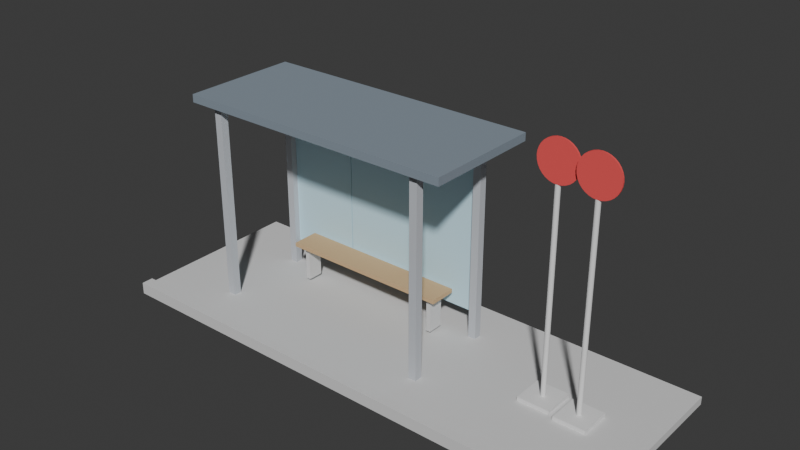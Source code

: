 # Source: mini-capstone.blend  (saved by Blender 4.5.92; exported with 4.5.12 LTS)
import bpy
from mathutils import Matrix  # noqa: F401  (used for matrix-valued properties, if any)

bpy.ops.wm.read_factory_settings(use_empty=True)
scene = bpy.context.scene
scene.name = 'Scene'

# ---- collections
col_collection = bpy.data.collections.new('Collection'); scene.collection.children.link(col_collection)
col_ifcproject_my_project = bpy.data.collections.new('IfcProject/My Project'); scene.collection.children.link(col_ifcproject_my_project)
col_ifcsite_my_site = bpy.data.collections.new('IfcSite/My Site'); col_ifcproject_my_project.children.link(col_ifcsite_my_site)
col_ifcbuilding_my_building = bpy.data.collections.new('IfcBuilding/My Building'); col_ifcproject_my_project.children.link(col_ifcbuilding_my_building)
col_ifcbuildingstorey_my_storey = bpy.data.collections.new('IfcBuildingStorey/My Storey'); col_ifcproject_my_project.children.link(col_ifcbuildingstorey_my_storey)
col_ifctypeproduct = bpy.data.collections.new('IfcTypeProduct'); col_ifcproject_my_project.children.link(col_ifctypeproduct)

# ---- materials (node trees are filled in below, after node groups)
mat_columns = bpy.data.materials.new('columns')
mat_columns.diffuse_color = (0.552, 0.5776, 0.6172, 1.0)
mat_road = bpy.data.materials.new('road')
mat_road.diffuse_color = (0.7011, 0.7011, 0.7011, 1.0)
mat_roof = bpy.data.materials.new('roof')
mat_roof.diffuse_color = (0.2502, 0.3005, 0.3515, 1.0)
mat_glass = bpy.data.materials.new('glass')
mat_glass.surface_render_method = 'BLENDED'
mat_glass.blend_method = 'BLEND'
mat_glass.diffuse_color = (0.5972, 0.8469, 0.9473, 0.4)
mat_bench = bpy.data.materials.new('bench')
mat_bench.diffuse_color = (0.6514, 0.4508, 0.2502, 1.0)
mat_stop = bpy.data.materials.new('stop')
mat_stop.diffuse_color = (0.8469, 0.0999, 0.0999, 1.0)

# ---- material node trees

# ---- world
world_world = bpy.data.worlds.new('World'); scene.world = world_world
world_world.use_nodes = True; world_world.node_tree.nodes.clear()
_N = world_world.node_tree.nodes; _L = world_world.node_tree.links
n0 = _N.new('ShaderNodeOutputWorld'); n0.name = 'World Output'; n0.location = (200, 100)
n1 = _N.new('ShaderNodeBackground'); n1.name = 'Background'; n1.location = (-200, 100)
n1.inputs[0].default_value = (0.05088, 0.05088, 0.05088, 1.0)
_L.new(n1.outputs[0], n0.inputs[0])
n0.is_active_output = True
world_world.color = (0.05088, 0.05088, 0.05088)
world_world.sun_shadow_jitter_overblur = 0.0

# ---- meshes
me_11_139 = bpy.data.meshes.new('11/139')
me_11_139.from_pydata([(-0.05, -0.05, 0.0), (-0.05, -0.05, 2.5), (0.05, -0.05, 2.5), (0.05, -0.05, 0.0), (0.05, 0.05, 2.5), (0.05, 0.05, 0.0), (-0.05, 0.05, 2.5), (-0.05, 0.05, 0.0)], [], [(1, 0, 3), (2, 1, 3), (2, 3, 5), (4, 2, 5), (4, 5, 7), (6, 4, 7), (6, 7, 0), (1, 6, 0), (3, 0, 5), (0, 7, 5), (4, 1, 2), (4, 6, 1)])
me_11_139.materials.append(mat_columns)
me_11_139.update()
me_11_124 = bpy.data.meshes.new('11/124')
me_11_124.from_pydata([(-0.05, -0.05, 0.0), (-0.05, -0.05, 2.5), (0.05, -0.05, 2.5), (0.05, -0.05, 0.0), (0.05, 0.05, 2.5), (0.05, 0.05, 0.0), (-0.05, 0.05, 2.5), (-0.05, 0.05, 0.0)], [], [(1, 0, 3), (2, 1, 3), (2, 3, 5), (4, 2, 5), (4, 5, 7), (6, 4, 7), (6, 7, 0), (1, 6, 0), (3, 0, 5), (0, 7, 5), (4, 1, 2), (4, 6, 1)])
me_11_124.materials.append(mat_columns)
me_11_124.update()
me_11_185 = bpy.data.meshes.new('11/185')
me_11_185.from_pydata([(-0.05, -0.05, 0.0), (-0.05, -0.05, 2.5), (0.05, -0.05, 2.5), (0.05, -0.05, 0.0), (0.05, 0.05, 2.5), (0.05, 0.05, 0.0), (-0.05, 0.05, 2.5), (-0.05, 0.05, 0.0)], [], [(1, 0, 3), (2, 1, 3), (2, 3, 5), (4, 2, 5), (4, 5, 7), (6, 4, 7), (6, 7, 0), (1, 6, 0), (3, 0, 5), (0, 7, 5), (4, 1, 2), (4, 6, 1)])
me_11_185.materials.append(mat_columns)
me_11_185.update()
me_11_207 = bpy.data.meshes.new('11/207')
me_11_207.from_pydata([(-0.05, -0.05, 0.0), (-0.05, -0.05, 2.5), (0.05, -0.05, 2.5), (0.05, -0.05, 0.0), (0.05, 0.05, 2.5), (0.05, 0.05, 0.0), (-0.05, 0.05, 2.5), (-0.05, 0.05, 0.0)], [], [(1, 0, 3), (2, 1, 3), (2, 3, 5), (4, 2, 5), (4, 5, 7), (6, 4, 7), (6, 7, 0), (1, 6, 0), (3, 0, 5), (0, 7, 5), (4, 1, 2), (4, 6, 1)])
me_11_207.materials.append(mat_columns)
me_11_207.update()
me_11_254 = bpy.data.meshes.new('11/254')
me_11_254.from_pydata([(1.639e-07, -2.2, -0.1), (1.639e-07, -2.2, 0.0), (6.5, -2.2, 0.0), (6.5, -2.2, -0.1), (6.5, 0.0, 0.0), (6.5, 0.0, -0.1), (0.0, 0.0, 0.0), (0.0, 0.0, -0.1)], [], [(1, 0, 3), (2, 1, 3), (2, 3, 5), (4, 2, 5), (4, 5, 7), (6, 4, 7), (6, 7, 0), (1, 6, 0), (3, 0, 5), (0, 7, 5), (4, 1, 2), (4, 6, 1)])
me_11_254.materials.append(mat_road)
me_11_254.update()
me_11_305 = bpy.data.meshes.new('11/305')
me_11_305.from_pydata([(0.0, 0.0, -0.1), (0.0, 0.0, 0.05), (0.0, -0.15, 0.05), (0.0, -0.15, -0.1), (6.5, -0.15, 0.05), (6.5, -0.15, -0.1), (6.5, 5.96e-08, 0.05), (6.5, 5.96e-08, -0.1)], [], [(1, 0, 3), (2, 1, 3), (2, 3, 5), (4, 2, 5), (4, 5, 7), (6, 4, 7), (6, 7, 0), (1, 6, 0), (3, 0, 5), (5, 0, 7), (4, 1, 2), (6, 1, 4)])
me_11_305.materials.append(mat_road)
me_11_305.update()
me_11_327 = bpy.data.meshes.new('11/327')
me_11_327.from_pydata([(0.0, 0.0, -0.1), (0.0, 0.0, 0.0), (3.6, 0.0, 0.0), (3.6, 0.0, -0.1), (3.6, -1.5, 0.0), (3.6, -1.5, -0.1), (8.742e-08, -1.5, 0.0), (8.742e-08, -1.5, -0.1)], [], [(3, 0, 1), (3, 1, 2), (5, 3, 2), (5, 2, 4), (7, 5, 4), (7, 4, 6), (0, 7, 6), (0, 6, 1), (7, 3, 5), (0, 3, 7), (4, 2, 6), (6, 2, 1)])
me_11_327.materials.append(mat_roof)
me_11_327.update()
me_11_534 = bpy.data.meshes.new('11/534')
me_11_534.from_pydata([(0.0, 0.0, -2.1), (0.0, 0.0, 0.0), (0.92, 0.0, 0.0), (0.92, 0.0, -2.1), (0.92, -0.02, 0.0), (0.92, -0.02, -2.1), (1.153e-05, -0.02, 0.0), (1.153e-05, -0.02, -2.1)], [], [(3, 0, 1), (3, 1, 2), (5, 3, 2), (5, 2, 4), (7, 5, 4), (7, 4, 6), (0, 7, 6), (0, 6, 1), (7, 3, 5), (0, 3, 7), (4, 2, 6), (6, 2, 1)])
me_11_534.materials.append(mat_glass)
me_11_534.update()
me_11_560 = bpy.data.meshes.new('11/560')
me_11_560.from_pydata([(0.0, 0.0, -2.1), (0.0, 0.0, 0.0), (0.92, 0.0, 0.0), (0.92, 0.0, -2.1), (0.92, -0.02, 0.0), (0.92, -0.02, -2.1), (1.153e-05, -0.02, 0.0), (1.153e-05, -0.02, -2.1)], [], [(3, 0, 1), (3, 1, 2), (5, 3, 2), (5, 2, 4), (7, 5, 4), (7, 4, 6), (0, 7, 6), (0, 6, 1), (7, 3, 5), (0, 3, 7), (4, 2, 6), (6, 2, 1)])
me_11_560.materials.append(mat_glass)
me_11_560.update()
me_11_587 = bpy.data.meshes.new('11/587')
me_11_587.from_pydata([(0.0, 0.0, -2.1), (0.0, 0.0, 0.0), (0.92, 0.0, 0.0), (0.92, 0.0, -2.1), (0.92, -0.02, 0.0), (0.92, -0.02, -2.1), (1.153e-05, -0.02, 0.0), (1.153e-05, -0.02, -2.1)], [], [(3, 0, 1), (3, 1, 2), (5, 3, 2), (5, 2, 4), (7, 5, 4), (7, 4, 6), (0, 7, 6), (0, 6, 1), (7, 3, 5), (0, 3, 7), (4, 2, 6), (6, 2, 1)])
me_11_587.materials.append(mat_glass)
me_11_587.update()
me_11_838 = bpy.data.meshes.new('11/838')
me_11_838.from_pydata([(0.0, 0.0, -0.1), (0.0, 0.0, -0.05), (2.2, 0.0, -0.05), (2.2, 0.0, -0.1), (2.2, -0.35, -0.05), (2.2, -0.35, -0.1), (-1.434e-07, -0.35, -0.05), (-1.434e-07, -0.35, -0.1)], [], [(3, 0, 1), (3, 1, 2), (5, 3, 2), (5, 2, 4), (7, 5, 4), (7, 4, 6), (0, 7, 6), (0, 6, 1), (0, 3, 5), (0, 5, 7), (4, 2, 1), (6, 4, 1)])
me_11_838.materials.append(mat_bench)
me_11_838.update()
me_11_1122 = bpy.data.meshes.new('11/1122')
me_11_1122.from_pydata([(0.0, 0.0, -0.1), (0.0, 0.0, 0.35), (0.06, 0.0, 0.35), (0.06, 0.0, -0.1), (0.06, -0.2, 0.35), (0.06, -0.2, -0.1), (1.845e-05, -0.2, 0.35), (1.845e-05, -0.2, -0.1)], [], [(3, 0, 1), (3, 1, 2), (5, 3, 2), (5, 2, 4), (7, 5, 4), (7, 4, 6), (0, 7, 6), (0, 6, 1), (3, 5, 7), (0, 3, 7), (6, 4, 2), (6, 2, 1)])
me_11_1122.materials.append(mat_road)
me_11_1122.update()
me_11_1148 = bpy.data.meshes.new('11/1148')
me_11_1148.from_pydata([(0.0, 0.0, -0.1), (0.0, 0.0, 0.35), (0.06, 0.0, 0.35), (0.06, 0.0, -0.1), (0.06, -0.2, 0.35), (0.06, -0.2, -0.1), (1.845e-05, -0.2, 0.35), (1.845e-05, -0.2, -0.1)], [], [(3, 0, 1), (3, 1, 2), (5, 3, 2), (5, 2, 4), (7, 5, 4), (7, 4, 6), (0, 7, 6), (0, 6, 1), (3, 5, 7), (0, 3, 7), (6, 4, 2), (6, 2, 1)])
me_11_1148.materials.append(mat_road)
me_11_1148.update()
me_11_1410 = bpy.data.meshes.new('11/1410')
me_11_1410.from_pydata([(0.0, 0.25, -0.01), (0.0, 0.25, 0.01), (0.04877, 0.2452, 0.01), (0.04877, 0.2452, -0.01), (0.09567, 0.231, 0.01), (0.09567, 0.231, -0.01), (0.1389, 0.2079, 0.01), (0.1389, 0.2079, -0.01), (0.1768, 0.1768, 0.01), (0.1768, 0.1768, -0.01), (0.2079, 0.1389, 0.01), (0.2079, 0.1389, -0.01), (0.231, 0.09567, 0.01), (0.231, 0.09567, -0.01), (0.2452, 0.04877, 0.01), (0.2452, 0.04877, -0.01), (0.25, 0.0, 0.01), (0.25, 0.0, -0.01), (0.2452, -0.04877, 0.01), (0.2452, -0.04877, -0.01), (0.231, -0.09567, 0.01), (0.231, -0.09567, -0.01), (0.2079, -0.1389, 0.01), (0.2079, -0.1389, -0.01), (0.1768, -0.1768, 0.01), (0.1768, -0.1768, -0.01), (0.1389, -0.2079, 0.01), (0.1389, -0.2079, -0.01), (0.09567, -0.231, 0.01), (0.09567, -0.231, -0.01), (0.04877, -0.2452, 0.01), (0.04877, -0.2452, -0.01), (0.0, -0.25, 0.01), (0.0, -0.25, -0.01), (-0.04877, -0.2452, 0.01), (-0.04877, -0.2452, -0.01), (-0.09567, -0.231, 0.01), (-0.09567, -0.231, -0.01), (-0.1389, -0.2079, 0.01), (-0.1389, -0.2079, -0.01), (-0.1768, -0.1768, 0.01), (-0.1768, -0.1768, -0.01), (-0.2079, -0.1389, 0.01), (-0.2079, -0.1389, -0.01), (-0.231, -0.09567, 0.01), (-0.231, -0.09567, -0.01), (-0.2452, -0.04877, 0.01), (-0.2452, -0.04877, -0.01), (-0.25, 0.0, 0.01), (-0.25, 0.0, -0.01), (-0.2452, 0.04877, 0.01), (-0.2452, 0.04877, -0.01), (-0.231, 0.09567, 0.01), (-0.231, 0.09567, -0.01), (-0.2079, 0.1389, 0.01), (-0.2079, 0.1389, -0.01), (-0.1768, 0.1768, 0.01), (-0.1768, 0.1768, -0.01), (-0.1389, 0.2079, 0.01), (-0.1389, 0.2079, -0.01), (-0.09567, 0.231, 0.01), (-0.09567, 0.231, -0.01), (-0.04877, 0.2452, 0.01), (-0.04877, 0.2452, -0.01), (-0.2064, -2.8, -0.2194), (-0.2064, -2.8, 0.1806), (0.1936, -2.8, -0.2194), (0.1936, -2.8, 0.1806), (-0.2064, -2.75, 0.1806), (-0.2064, -2.75, -0.2194), (0.1936, -2.75, 0.1806), (0.1936, -2.75, -0.2194), (-0.006429, -2.75, -0.04942), (-0.0005765, -2.75, -0.04885), (0.005051, -2.75, -0.04714), (0.01024, -2.75, -0.04437), (0.01478, -2.75, -0.04064), (0.01851, -2.75, -0.03609), (0.02129, -2.75, -0.0309), (0.02299, -2.75, -0.02528), (0.02357, -2.75, -0.01942), (0.02299, -2.75, -0.01357), (0.02129, -2.75, -0.007943), (0.01851, -2.75, -0.002756), (0.01478, -2.75, 0.00179), (0.01024, -2.75, 0.005521), (0.005051, -2.75, 0.008293), (-0.0005765, -2.75, 0.01), (-0.006429, -2.75, 0.01058), (-0.01228, -2.75, 0.01), (-0.01791, -2.75, 0.008293), (-0.0231, -2.75, 0.005521), (-0.02764, -2.75, 0.00179), (-0.03137, -2.75, -0.002756), (-0.03415, -2.75, -0.007943), (-0.03585, -2.75, -0.01357), (-0.03643, -2.75, -0.01942), (-0.03585, -2.75, -0.02528), (-0.03415, -2.75, -0.0309), (-0.03137, -2.75, -0.03609), (-0.02764, -2.75, -0.04064), (-0.0231, -2.75, -0.04437), (-0.01791, -2.75, -0.04714), (-0.01228, -2.75, -0.04885), (-0.006429, -0.25, -0.04942), (-0.0005765, -0.25, -0.04885), (-0.01228, -0.25, -0.04885), (-0.01791, -0.25, -0.04714), (-0.0231, -0.25, -0.04437), (-0.02764, -0.25, -0.04064), (-0.03137, -0.25, -0.03609), (-0.03415, -0.25, -0.0309), (-0.03585, -0.25, -0.02528), (-0.03643, -0.25, -0.01942), (-0.03585, -0.25, -0.01357), (-0.03415, -0.25, -0.007943), (-0.03137, -0.25, -0.002756), (-0.02764, -0.25, 0.00179), (-0.0231, -0.25, 0.005521), (-0.01791, -0.25, 0.008293), (-0.01228, -0.25, 0.01), (-0.006429, -0.25, 0.01058), (-0.0005765, -0.25, 0.01), (0.005051, -0.25, 0.008293), (0.01024, -0.25, 0.005521), (0.01478, -0.25, 0.00179), (0.01851, -0.25, -0.002756), (0.02129, -0.25, -0.007943), (0.02299, -0.25, -0.01357), (0.02357, -0.25, -0.01942), (0.02299, -0.25, -0.02528), (0.02129, -0.25, -0.0309), (0.01851, -0.25, -0.03609), (0.01478, -0.25, -0.04064), (0.01024, -0.25, -0.04437), (0.005051, -0.25, -0.04714)], [], [(3, 0, 1), (3, 1, 2), (5, 3, 2), (5, 2, 4), (7, 5, 4), (7, 4, 6), (9, 7, 6), (9, 6, 8), (8, 10, 11), (8, 11, 9), (10, 12, 13), (10, 13, 11), (12, 14, 15), (12, 15, 13), (14, 16, 17), (14, 17, 15), (16, 18, 19), (16, 19, 17), (18, 20, 21), (18, 21, 19), (20, 22, 23), (20, 23, 21), (22, 24, 25), (22, 25, 23), (27, 25, 24), (27, 24, 26), (29, 27, 26), (29, 26, 28), (31, 29, 28), (31, 28, 30), (33, 31, 30), (33, 30, 32), (35, 33, 32), (35, 32, 34), (37, 35, 34), (37, 34, 36), (39, 37, 36), (39, 36, 38), (41, 39, 38), (41, 38, 40), (40, 42, 43), (40, 43, 41), (42, 44, 45), (42, 45, 43), (44, 46, 47), (44, 47, 45), (46, 48, 49), (46, 49, 47), (48, 50, 51), (48, 51, 49), (50, 52, 53), (50, 53, 51), (52, 54, 55), (52, 55, 53), (54, 56, 57), (54, 57, 55), (59, 57, 56), (59, 56, 58), (61, 59, 58), (61, 58, 60), (44, 42, 40), (36, 40, 38), (34, 40, 36), (46, 44, 40), (46, 40, 34), (30, 34, 32), (50, 48, 46), (24, 30, 28), (24, 28, 26), (56, 54, 52), (56, 52, 50), (60, 58, 56), (20, 24, 22), (18, 30, 24), (18, 24, 20), (62, 60, 56), (62, 56, 50), (2, 1, 62), (14, 18, 16), (14, 50, 46), (14, 46, 34), (14, 34, 30), (14, 30, 18), (14, 62, 50), (14, 2, 62), (8, 14, 12), (8, 12, 10), (8, 6, 4), (8, 4, 2), (8, 2, 14), (63, 61, 60), (63, 60, 62), (0, 63, 62), (0, 62, 1), (21, 23, 25), (29, 25, 27), (19, 21, 25), (31, 25, 29), (31, 19, 25), (15, 17, 19), (35, 31, 33), (41, 35, 37), (41, 37, 39), (9, 11, 13), (9, 13, 15), (45, 41, 43), (5, 7, 9), (3, 9, 15), (3, 5, 9), (47, 35, 41), (47, 41, 45), (63, 0, 3), (51, 47, 49), (51, 19, 31), (51, 31, 35), (51, 15, 19), (51, 3, 15), (51, 35, 47), (51, 63, 3), (57, 51, 53), (57, 53, 55), (57, 59, 61), (57, 61, 63), (57, 63, 51), (66, 65, 64), (66, 67, 65), (64, 65, 68), (64, 68, 69), (70, 65, 67), (70, 68, 65), (70, 71, 69), (70, 69, 68), (67, 66, 71), (67, 71, 70), (69, 66, 64), (69, 71, 66), (90, 91, 92), (94, 92, 93), (94, 90, 92), (87, 88, 89), (87, 89, 90), (97, 95, 96), (98, 94, 95), (98, 95, 97), (98, 90, 94), (86, 87, 90), (84, 85, 86), (100, 98, 99), (82, 83, 84), (103, 100, 101), (103, 101, 102), (81, 82, 84), (72, 90, 98), (72, 86, 90), (72, 98, 100), (72, 84, 86), (72, 100, 103), (79, 80, 81), (77, 78, 79), (77, 81, 84), (77, 84, 72), (77, 79, 81), (75, 73, 74), (76, 72, 73), (76, 73, 75), (76, 77, 72), (105, 73, 72), (104, 105, 72), (106, 104, 72), (106, 72, 103), (107, 106, 103), (107, 103, 102), (111, 109, 110), (107, 108, 109), (107, 109, 111), (114, 111, 112), (114, 112, 113), (105, 104, 106), (105, 106, 107), (115, 107, 111), (115, 111, 114), (135, 105, 107), (117, 115, 116), (133, 134, 135), (119, 117, 118), (131, 132, 133), (130, 131, 133), (120, 107, 115), (120, 115, 117), (120, 117, 119), (122, 120, 121), (122, 135, 107), (122, 107, 120), (128, 129, 130), (128, 133, 135), (128, 130, 133), (125, 122, 123), (125, 123, 124), (125, 126, 127), (125, 127, 128), (125, 135, 122), (125, 128, 135), (108, 107, 102), (108, 102, 101), (109, 108, 101), (109, 101, 100), (100, 99, 110), (100, 110, 109), (99, 98, 111), (99, 111, 110), (98, 97, 112), (98, 112, 111), (97, 96, 113), (97, 113, 112), (96, 95, 114), (96, 114, 113), (95, 94, 115), (95, 115, 114), (94, 93, 116), (94, 116, 115), (93, 92, 117), (93, 117, 116), (118, 117, 92), (118, 92, 91), (119, 118, 91), (119, 91, 90), (120, 119, 90), (120, 90, 89), (121, 120, 89), (121, 89, 88), (121, 88, 87), (122, 121, 87), (122, 87, 86), (123, 122, 86), (123, 86, 85), (124, 123, 85), (124, 85, 84), (125, 124, 84), (83, 126, 125), (84, 83, 125), (82, 127, 126), (83, 82, 126), (81, 128, 127), (82, 81, 127), (80, 129, 128), (81, 80, 128), (79, 130, 129), (80, 79, 129), (78, 131, 130), (79, 78, 130), (77, 132, 131), (78, 77, 131), (76, 133, 132), (77, 76, 132), (133, 76, 75), (134, 133, 75), (134, 75, 74), (135, 134, 74), (135, 74, 73), (105, 135, 73)])
me_11_1410.polygons.foreach_set('material_index', [0, 0, 0, 0, 0, 0, 0, 0, 0, 0, 0, 0, 0, 0, 0, 0, 0, 0, 0, 0, 0, 0, 0, 0, 0, 0, 0, 0, 0, 0, 0, 0, 0, 0, 0, 0, 0, 0, 0, 0, 0, 0, 0, 0, 0, 0, 0, 0, 0, 0, 0, 0, 0, 0, 0, 0, 0, 0, 0, 0, 0, 0, 0, 0, 0, 0, 0, 0, 0, 0, 0, 0, 0, 0, 0, 0, 0, 0, 0, 0, 0, 0, 0, 0, 0, 0, 0, 0, 0, 0, 0, 0, 0, 0, 0, 0, 0, 0, 0, 0, 0, 0, 0, 0, 0, 0, 0, 0, 0, 0, 0, 0, 0, 0, 0, 0, 0, 0, 0, 0, 0, 0, 0, 0, 1, 1, 1, 1, 1, 1, 1, 1, 1, 1, 1, 1, 1, 1, 1, 1, 1, 1, 1, 1, 1, 1, 1, 1, 1, 1, 1, 1, 1, 1, 1, 1, 1, 1, 1, 1, 1, 1, 1, 1, 1, 1, 1, 1, 1, 1, 1, 1, 1, 1, 1, 1, 1, 1, 1, 1, 1, 1, 1, 1, 1, 1, 1, 1, 1, 1, 1, 1, 1, 1, 1, 1, 1, 1, 1, 1, 1, 1, 1, 1, 1, 1, 1, 1, 1, 1, 1, 1, 1, 1, 1, 1, 1, 1, 1, 1, 1, 1, 1, 1, 1, 1, 1, 1, 1, 1, 1, 1, 1, 1, 1, 1, 1, 1, 1, 1, 1, 1, 1, 1, 1, 1, 1, 1, 1, 1, 1, 1, 1, 1, 1, 1, 1, 1, 1, 1])
me_11_1410.materials.append(mat_stop)
me_11_1410.materials.append(None)
me_11_1410.update()

# ---- objects
ob_ifcproject_my_project = bpy.data.objects.new('IfcProject/My Project', None)
ob_ifcsite_my_site = bpy.data.objects.new('IfcSite/My Site', None)
ob_ifcbuilding_my_building = bpy.data.objects.new('IfcBuilding/My Building', None)
ob_ifcbuildingstorey_my_storey = bpy.data.objects.new('IfcBuildingStorey/My Storey', None)
ob_ifccolumn_column = bpy.data.objects.new('IfcColumn/Column', me_11_139)
ob_ifccolumn_column_001 = bpy.data.objects.new('IfcColumn/Column.001', me_11_124)
ob_ifccolumn_column_002 = bpy.data.objects.new('IfcColumn/Column.002', me_11_185)
ob_ifccolumn_column_003 = bpy.data.objects.new('IfcColumn/Column.003', me_11_207)
ob_ifcslab_slab = bpy.data.objects.new('IfcSlab/Slab', me_11_254)
ob_ifcslab_slab_001 = bpy.data.objects.new('IfcSlab/Slab.001', me_11_305)
ob_ifcslab_slab_002 = bpy.data.objects.new('IfcSlab/Slab.002', me_11_327)
ob_ifcslab_slab_003 = bpy.data.objects.new('IfcSlab/Slab.003', me_11_534)
ob_ifcslab_slab_004 = bpy.data.objects.new('IfcSlab/Slab.004', me_11_560)
ob_ifcslab_slab_005 = bpy.data.objects.new('IfcSlab/Slab.005', me_11_587)
ob_ifcslab_slab_006 = bpy.data.objects.new('IfcSlab/Slab.006', me_11_838)
ob_ifcslab_slab_007 = bpy.data.objects.new('IfcSlab/Slab.007', me_11_1122)
ob_ifcslab_slab_008 = bpy.data.objects.new('IfcSlab/Slab.008', me_11_1148)
ob_ifccolumn_column_004 = bpy.data.objects.new('IfcColumn/Column.004', me_11_1410)
ob_ifccolumntype_unnamed = bpy.data.objects.new('IfcColumnType/Unnamed', None)
ob_ifcslabtype_sidewalk_roof = bpy.data.objects.new('IfcSlabType/sidewalk/roof', None)
ob_ifcslabtype_sidewalk2 = bpy.data.objects.new('IfcSlabType/sidewalk2', None)
ob_ifcslabtype_glasspannel = bpy.data.objects.new('IfcSlabType/glasspannel', None)
ob_ifcslabtype_bench = bpy.data.objects.new('IfcSlabType/bench', None)
ob_ifcslabtype_bench_001 = bpy.data.objects.new('IfcSlabType/bench.001', None)
ob_ifccolumntype_cylinder = bpy.data.objects.new('IfcColumnType/Cylinder', me_11_1410)

# ---- transforms, parenting, visibility, modifiers, constraints
ob_ifcproject_my_project.location = (0.0, 0.0, 0.0)
ob_ifcproject_my_project.lock_location = (True, True, True)
ob_ifcproject_my_project.lock_rotation = (True, True, True)
ob_ifcproject_my_project.lock_rotation_w = True
ob_ifcproject_my_project.lock_scale = (True, True, True)
ob_ifcsite_my_site.location = (0.0, 0.0, 0.0)
ob_ifcsite_my_site.lock_location = (True, True, True)
ob_ifcsite_my_site.lock_rotation = (True, True, True)
ob_ifcsite_my_site.lock_rotation_w = True
ob_ifcsite_my_site.lock_scale = (True, True, True)
ob_ifcsite_my_site.hide_viewport = True
ob_ifcbuilding_my_building.location = (0.0, 0.0, 0.0)
ob_ifcbuilding_my_building.lock_location = (True, True, True)
ob_ifcbuilding_my_building.lock_rotation = (True, True, True)
ob_ifcbuilding_my_building.lock_rotation_w = True
ob_ifcbuilding_my_building.lock_scale = (True, True, True)
ob_ifcbuilding_my_building.hide_viewport = True
ob_ifcbuildingstorey_my_storey.location = (0.0, 0.0, 0.0)
ob_ifcbuildingstorey_my_storey.lock_location = (True, True, True)
ob_ifcbuildingstorey_my_storey.lock_rotation = (True, True, True)
ob_ifcbuildingstorey_my_storey.lock_rotation_w = True
ob_ifcbuildingstorey_my_storey.lock_scale = (True, True, True)
ob_ifcbuildingstorey_my_storey.hide_viewport = True
ob_ifccolumn_column.location = (0.0, 0.0, 0.0)
ob_ifccolumn_column.lock_scale = (True, True, True)
ob_ifccolumn_column_001.location = (0.0, 1.1, 0.0)
ob_ifccolumn_column_001.lock_scale = (True, True, True)
ob_ifccolumn_column_002.location = (2.9, 0.0, 0.0)
ob_ifccolumn_column_002.lock_scale = (True, True, True)
ob_ifccolumn_column_003.location = (2.9, 1.1, 0.0)
ob_ifccolumn_column_003.lock_scale = (True, True, True)
ob_ifcslab_slab.location = (-1.0, -0.5, -0.1)
ob_ifcslab_slab.rotation_euler = (3.142, -0.0, 0.0)
ob_ifcslab_slab.lock_rotations_4d = False
ob_ifcslab_slab.lock_scale = (True, True, True)
ob_ifcslab_slab_001.location = (-1.0, -0.5, 0.0)
ob_ifcslab_slab_001.lock_scale = (True, True, True)
ob_ifcslab_slab_002.location = (-0.3, -0.15, 2.5)
ob_ifcslab_slab_002.rotation_euler = (3.142, -0.0, 0.0)
ob_ifcslab_slab_002.lock_scale = (True, True, True)
ob_ifcslab_slab_003.location = (0.05, 1.13, 0.3)
ob_ifcslab_slab_003.rotation_euler = (3.142, -0.0, 0.0)
ob_ifcslab_slab_003.lock_scale = (True, True, True)
ob_ifcslab_slab_004.location = (1.92, 1.13, 0.3)
ob_ifcslab_slab_004.rotation_euler = (3.142, -0.0, 0.0)
ob_ifcslab_slab_004.lock_rotation = (True, False, False)
ob_ifcslab_slab_004.lock_scale = (True, True, True)
ob_ifcslab_slab_005.location = (0.985, 1.13, 0.3)
ob_ifcslab_slab_005.rotation_euler = (3.142, -0.0, 0.0)
ob_ifcslab_slab_005.lock_rotation = (True, False, False)
ob_ifcslab_slab_005.lock_scale = (True, True, True)
ob_ifcslab_slab_006.location = (0.4, 0.7, 0.45)
ob_ifcslab_slab_006.rotation_euler = (3.142, -0.0, 0.0)
ob_ifcslab_slab_006.lock_scale = (True, True, True)
ob_ifcslab_slab_007.location = (0.5, 0.975, 0.15)
ob_ifcslab_slab_007.lock_rotation = (True, False, False)
ob_ifcslab_slab_007.lock_scale = (True, True, True)
ob_ifcslab_slab_008.location = (2.44, 0.975, 0.15)
ob_ifcslab_slab_008.lock_rotation = (True, False, False)
ob_ifcslab_slab_008.lock_scale = (True, True, True)
ob_ifccolumn_column_004.location = (4.213, 0.5485, 2.8)
ob_ifccolumn_column_004.rotation_euler = (1.571, -0.0, 0.0)
ob_ifccolumn_column_004.lock_rotations_4d = False
ob_ifccolumn_column_004.lock_scale = (True, True, True)
ob_ifccolumntype_unnamed.location = (0.0, 0.0, 0.0)
ob_ifccolumntype_unnamed.lock_scale = (True, True, True)
ob_ifcslabtype_sidewalk_roof.location = (2.883, 1.619, 0.0)
ob_ifcslabtype_sidewalk_roof.lock_scale = (True, True, True)
ob_ifcslabtype_sidewalk2.location = (2.883, 1.619, 0.0)
ob_ifcslabtype_sidewalk2.lock_scale = (True, True, True)
ob_ifcslabtype_glasspannel.location = (2.883, 1.619, 0.0)
ob_ifcslabtype_glasspannel.lock_scale = (True, True, True)
ob_ifcslabtype_bench.location = (1.2, -2.561, 0.0)
ob_ifcslabtype_bench.lock_scale = (True, True, True)
ob_ifcslabtype_bench_001.location = (1.2, -2.561, 0.0)
ob_ifcslabtype_bench_001.lock_scale = (True, True, True)
ob_ifccolumntype_cylinder.location = (4.689, 0.5032, 2.8)
ob_ifccolumntype_cylinder.rotation_euler = (1.571, -0.0, 0.0)
ob_ifccolumntype_cylinder.lock_scale = (True, True, True)

# ---- collection membership
col_ifcproject_my_project.objects.link(ob_ifcproject_my_project)
col_ifcsite_my_site.objects.link(ob_ifcsite_my_site)
col_ifcbuilding_my_building.objects.link(ob_ifcbuilding_my_building)
col_ifcbuildingstorey_my_storey.objects.link(ob_ifcbuildingstorey_my_storey)
col_ifcbuildingstorey_my_storey.objects.link(ob_ifccolumn_column)
col_ifcbuildingstorey_my_storey.objects.link(ob_ifccolumn_column_001)
col_ifcbuildingstorey_my_storey.objects.link(ob_ifccolumn_column_002)
col_ifcbuildingstorey_my_storey.objects.link(ob_ifccolumn_column_003)
col_ifcbuildingstorey_my_storey.objects.link(ob_ifcslab_slab)
col_ifcbuildingstorey_my_storey.objects.link(ob_ifcslab_slab_001)
col_ifcbuildingstorey_my_storey.objects.link(ob_ifcslab_slab_002)
col_ifcbuildingstorey_my_storey.objects.link(ob_ifcslab_slab_003)
col_ifcbuildingstorey_my_storey.objects.link(ob_ifcslab_slab_004)
col_ifcbuildingstorey_my_storey.objects.link(ob_ifcslab_slab_005)
col_ifcbuildingstorey_my_storey.objects.link(ob_ifcslab_slab_006)
col_ifcbuildingstorey_my_storey.objects.link(ob_ifcslab_slab_007)
col_ifcbuildingstorey_my_storey.objects.link(ob_ifcslab_slab_008)
col_ifcbuildingstorey_my_storey.objects.link(ob_ifccolumn_column_004)
col_ifctypeproduct.objects.link(ob_ifccolumntype_unnamed)
col_ifctypeproduct.objects.link(ob_ifcslabtype_sidewalk_roof)
col_ifctypeproduct.objects.link(ob_ifcslabtype_sidewalk2)
col_ifctypeproduct.objects.link(ob_ifcslabtype_glasspannel)
col_ifctypeproduct.objects.link(ob_ifcslabtype_bench)
col_ifctypeproduct.objects.link(ob_ifcslabtype_bench_001)
col_ifctypeproduct.objects.link(ob_ifccolumntype_cylinder)

# ---- scene / render settings (as saved in the file)
scene.frame_start = 1; scene.frame_end = 250; scene.frame_set(1)
scene.render.engine = 'BLENDER_EEVEE_NEXT'
bpy.context.view_layer.update()

# ---- added for rendering (the .blend has no active camera and no usable light): camera, sun
cam_auto = bpy.data.cameras.new('AutoCamera')
cam_auto.lens = 50.0
cam_auto.sensor_width = 36.0
cam_auto.clip_end = 1000.0
ob_auto_camera = bpy.data.objects.new('AutoCamera', cam_auto)
scene.collection.objects.link(ob_auto_camera)
ob_auto_camera.location = (9.27775, -7.9083, 7.0972)
ob_auto_camera.rotation_euler = (1.09748, -7.21219e-08, 0.694738)
scene.camera = ob_auto_camera
light_auto_sun = bpy.data.lights.new('AutoSun', 'SUN')
light_auto_sun.energy = 3.0
light_auto_sun.angle = 0.0523599
ob_auto_sun = bpy.data.objects.new('AutoSun', light_auto_sun)
scene.collection.objects.link(ob_auto_sun)
ob_auto_sun.rotation_euler = (0.872665, 0.174533, 0.523599)
bpy.context.view_layer.update()
